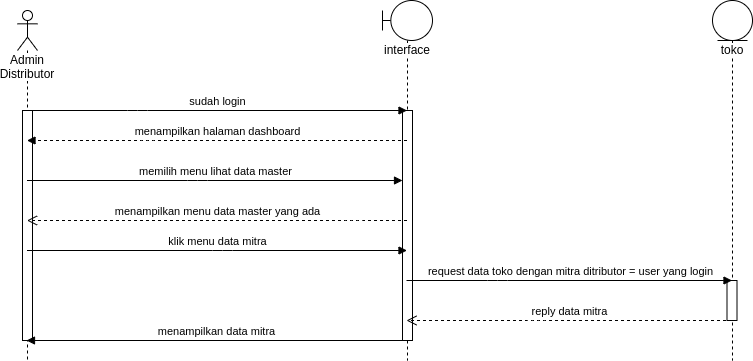

The diagram above was exported from draw.io. Its source (the exported page's mxGraphModel, read from the mxfile embedded in the PNG):
<mxGraphModel dx="1807" dy="745" grid="1" gridSize="10" guides="1" tooltips="1" connect="1" arrows="1" fold="1" page="1" pageScale="1" pageWidth="850" pageHeight="1100" math="0" shadow="0">
  <root>
    <mxCell id="slARk3GFZP-iPW5-RRXc-0" />
    <mxCell id="slARk3GFZP-iPW5-RRXc-1" parent="slARk3GFZP-iPW5-RRXc-0" />
    <mxCell id="8rfReuJ8gMr2Z85tB03p-0" value="Admin Distributor" style="shape=umlLifeline;participant=umlActor;perimeter=lifelinePerimeter;whiteSpace=wrap;html=1;container=1;collapsible=0;recursiveResize=0;verticalAlign=top;spacingTop=36;labelBackgroundColor=#ffffff;outlineConnect=0;strokeWidth=1;" parent="slARk3GFZP-iPW5-RRXc-1" vertex="1">
      <mxGeometry x="58" y="50" width="20" height="350" as="geometry" />
    </mxCell>
    <mxCell id="8rfReuJ8gMr2Z85tB03p-1" value="" style="html=1;points=[];perimeter=orthogonalPerimeter;strokeWidth=1;" parent="8rfReuJ8gMr2Z85tB03p-0" vertex="1">
      <mxGeometry x="5" y="100" width="10" height="230" as="geometry" />
    </mxCell>
    <mxCell id="8rfReuJ8gMr2Z85tB03p-2" value="interface" style="shape=umlLifeline;participant=umlBoundary;perimeter=lifelinePerimeter;whiteSpace=wrap;html=1;container=1;collapsible=0;recursiveResize=0;verticalAlign=top;spacingTop=36;labelBackgroundColor=#ffffff;outlineConnect=0;strokeWidth=1;" parent="slARk3GFZP-iPW5-RRXc-1" vertex="1">
      <mxGeometry x="423" y="40" width="50" height="360" as="geometry" />
    </mxCell>
    <mxCell id="8rfReuJ8gMr2Z85tB03p-3" value="" style="html=1;points=[];perimeter=orthogonalPerimeter;strokeWidth=1;" parent="8rfReuJ8gMr2Z85tB03p-2" vertex="1">
      <mxGeometry x="20" y="110" width="10" height="230" as="geometry" />
    </mxCell>
    <mxCell id="8rfReuJ8gMr2Z85tB03p-4" value="toko" style="shape=umlLifeline;participant=umlEntity;perimeter=lifelinePerimeter;whiteSpace=wrap;html=1;container=1;collapsible=0;recursiveResize=0;verticalAlign=top;spacingTop=36;labelBackgroundColor=#ffffff;outlineConnect=0;strokeWidth=1;size=40;" parent="slARk3GFZP-iPW5-RRXc-1" vertex="1">
      <mxGeometry x="753" y="40" width="40" height="360" as="geometry" />
    </mxCell>
    <mxCell id="8rfReuJ8gMr2Z85tB03p-5" value="" style="html=1;points=[];perimeter=orthogonalPerimeter;strokeWidth=1;" parent="8rfReuJ8gMr2Z85tB03p-4" vertex="1">
      <mxGeometry x="14.5" y="280" width="10" height="40" as="geometry" />
    </mxCell>
    <mxCell id="8rfReuJ8gMr2Z85tB03p-6" value="memilih menu lihat data master" style="html=1;verticalAlign=bottom;startArrow=none;endArrow=block;startSize=8;startFill=0;" parent="slARk3GFZP-iPW5-RRXc-1" source="8rfReuJ8gMr2Z85tB03p-0" target="8rfReuJ8gMr2Z85tB03p-3" edge="1">
      <mxGeometry relative="1" as="geometry">
        <mxPoint x="238" y="220" as="sourcePoint" />
        <Array as="points">
          <mxPoint x="238" y="220" />
        </Array>
      </mxGeometry>
    </mxCell>
    <mxCell id="8rfReuJ8gMr2Z85tB03p-7" value="request data toko dengan mitra ditributor = user yang login" style="html=1;verticalAlign=bottom;startArrow=none;endArrow=block;startSize=8;startFill=0;" parent="slARk3GFZP-iPW5-RRXc-1" target="8rfReuJ8gMr2Z85tB03p-4" edge="1">
      <mxGeometry x="0.0065" relative="1" as="geometry">
        <mxPoint x="447" y="320" as="sourcePoint" />
        <Array as="points">
          <mxPoint x="538" y="320" />
        </Array>
        <mxPoint x="677.5" y="320" as="targetPoint" />
        <mxPoint as="offset" />
      </mxGeometry>
    </mxCell>
    <mxCell id="8rfReuJ8gMr2Z85tB03p-8" value="reply data mitra" style="html=1;verticalAlign=bottom;endArrow=open;dashed=1;endSize=8;" parent="slARk3GFZP-iPW5-RRXc-1" source="8rfReuJ8gMr2Z85tB03p-4" edge="1">
      <mxGeometry relative="1" as="geometry">
        <mxPoint x="677.5" y="360" as="sourcePoint" />
        <mxPoint x="447" y="360" as="targetPoint" />
        <Array as="points">
          <mxPoint x="578" y="360" />
        </Array>
      </mxGeometry>
    </mxCell>
    <mxCell id="8rfReuJ8gMr2Z85tB03p-9" value="menampilkan halaman dashboard" style="html=1;verticalAlign=bottom;endArrow=block;dashed=1;" parent="slARk3GFZP-iPW5-RRXc-1" source="8rfReuJ8gMr2Z85tB03p-2" target="8rfReuJ8gMr2Z85tB03p-0" edge="1">
      <mxGeometry width="80" relative="1" as="geometry">
        <mxPoint x="298" y="140" as="sourcePoint" />
        <mxPoint x="378" y="140" as="targetPoint" />
        <Array as="points">
          <mxPoint x="188" y="180" />
        </Array>
      </mxGeometry>
    </mxCell>
    <mxCell id="8rfReuJ8gMr2Z85tB03p-10" value="menampilkan data mitra" style="html=1;verticalAlign=bottom;endArrow=block;" parent="slARk3GFZP-iPW5-RRXc-1" edge="1">
      <mxGeometry width="80" relative="1" as="geometry">
        <mxPoint x="447" y="380" as="sourcePoint" />
        <mxPoint x="67" y="380" as="targetPoint" />
        <Array as="points">
          <mxPoint x="188.5" y="380" />
        </Array>
      </mxGeometry>
    </mxCell>
    <mxCell id="8rfReuJ8gMr2Z85tB03p-11" value="sudah login" style="html=1;verticalAlign=bottom;startArrow=none;startFill=0;endArrow=block;startSize=8;" parent="slARk3GFZP-iPW5-RRXc-1" source="8rfReuJ8gMr2Z85tB03p-0" target="8rfReuJ8gMr2Z85tB03p-2" edge="1">
      <mxGeometry width="60" relative="1" as="geometry">
        <mxPoint x="78" y="150" as="sourcePoint" />
        <mxPoint x="138" y="150" as="targetPoint" />
        <Array as="points">
          <mxPoint x="178" y="150" />
        </Array>
      </mxGeometry>
    </mxCell>
    <mxCell id="8rfReuJ8gMr2Z85tB03p-12" value="menampilkan menu data master yang ada" style="html=1;verticalAlign=bottom;endArrow=open;dashed=1;endSize=8;" parent="slARk3GFZP-iPW5-RRXc-1" source="8rfReuJ8gMr2Z85tB03p-2" target="8rfReuJ8gMr2Z85tB03p-0" edge="1">
      <mxGeometry relative="1" as="geometry">
        <mxPoint x="373" y="370" as="sourcePoint" />
        <mxPoint x="293" y="370" as="targetPoint" />
        <Array as="points">
          <mxPoint x="393" y="260" />
        </Array>
      </mxGeometry>
    </mxCell>
    <mxCell id="8rfReuJ8gMr2Z85tB03p-13" value="klik menu data mitra" style="html=1;verticalAlign=bottom;endArrow=block;" parent="slARk3GFZP-iPW5-RRXc-1" source="8rfReuJ8gMr2Z85tB03p-0" target="8rfReuJ8gMr2Z85tB03p-2" edge="1">
      <mxGeometry width="80" relative="1" as="geometry">
        <mxPoint x="203" y="410" as="sourcePoint" />
        <mxPoint x="283" y="410" as="targetPoint" />
        <Array as="points">
          <mxPoint x="263" y="290" />
        </Array>
      </mxGeometry>
    </mxCell>
  </root>
</mxGraphModel>